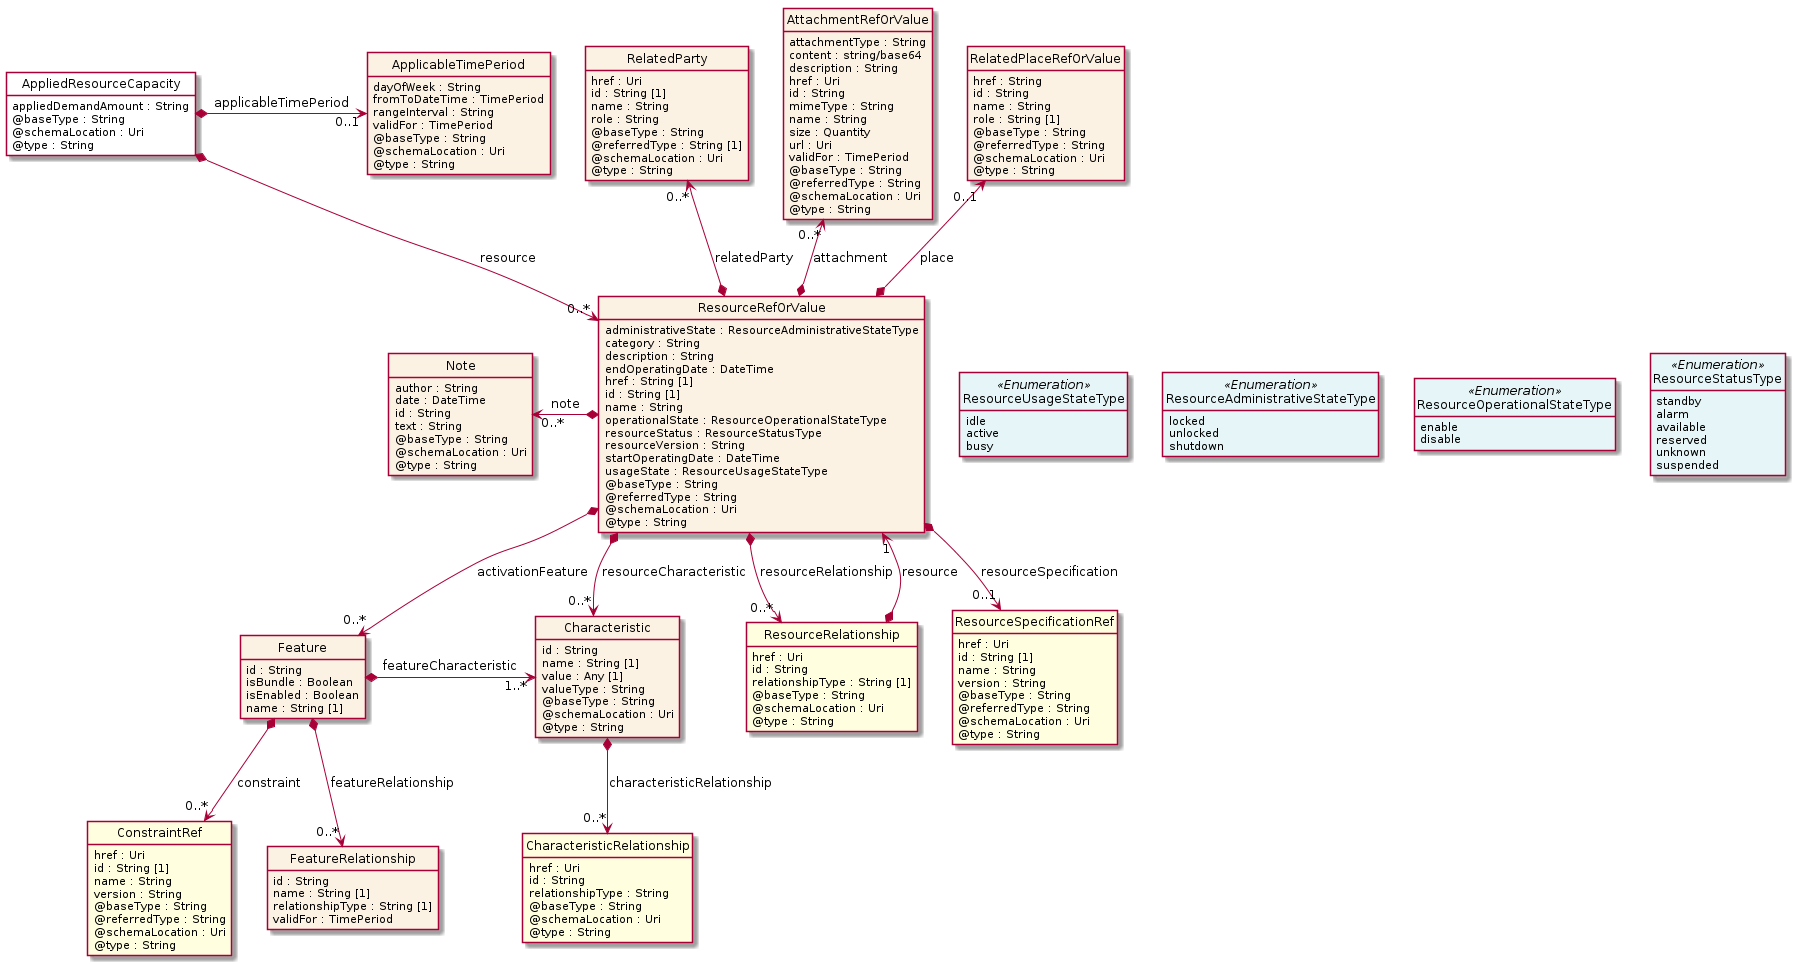

The diagram above was rendered by PlantUML. Its source (embedded in the PNG):
@startuml
hide circle
hide methods
hide stereotype
show <<Enumeration>> stereotype
skinparam class {
   BackgroundColor<<Enumeration>> #E6F5F7
   BackgroundColor<<Ref>> #FFFFE0
   BackgroundColor<<Pivot>> #FFFFFFF
   BackgroundColor<<SimpleType>> #E2F0DA
   BackgroundColor #FCF2E3
}

class AppliedResourceCapacity <<Pivot>> {
    appliedDemandAmount : String
    @baseType : String
    @schemaLocation : Uri
    @type : String
}

class ApplicableTimePeriod  {
    dayOfWeek : String
    fromToDateTime : TimePeriod
    rangeInterval : String
    validFor : TimePeriod
    @baseType : String
    @schemaLocation : Uri
    @type : String
}

class ResourceRefOrValue  {
    administrativeState : ResourceAdministrativeStateType
    category : String
    description : String
    endOperatingDate : DateTime
    href : String [1]
    id : String [1]
    name : String
    operationalState : ResourceOperationalStateType
    resourceStatus : ResourceStatusType
    resourceVersion : String
    startOperatingDate : DateTime
    usageState : ResourceUsageStateType
    @baseType : String
    @referredType : String
    @schemaLocation : Uri
    @type : String
}

class Note  {
    author : String
    date : DateTime
    id : String
    text : String
    @baseType : String
    @schemaLocation : Uri
    @type : String
}

class Feature  {
    id : String
    isBundle : Boolean
    isEnabled : Boolean
    name : String [1]
}

class Characteristic  {
    id : String
    name : String [1]
    value : Any [1]
    valueType : String
    @baseType : String
    @schemaLocation : Uri
    @type : String
}

class CharacteristicRelationship  <<Ref>> {
    href : Uri
    id : String
    relationshipType : String
    @baseType : String
    @schemaLocation : Uri
    @type : String
}

class ConstraintRef  <<Ref>> {
    href : Uri
    id : String [1]
    name : String
    version : String
    @baseType : String
    @referredType : String
    @schemaLocation : Uri
    @type : String
}

class FeatureRelationship  {
    id : String
    name : String [1]
    relationshipType : String [1]
    validFor : TimePeriod
}

class ResourceSpecificationRef  <<Ref>> {
    href : Uri
    id : String [1]
    name : String
    version : String
    @baseType : String
    @referredType : String
    @schemaLocation : Uri
    @type : String
}

class RelatedParty  {
    href : Uri
    id : String [1]
    name : String
    role : String
    @baseType : String
    @referredType : String [1]
    @schemaLocation : Uri
    @type : String
}

class ResourceStatusType <<Enumeration>> {
    standby
    alarm
    available
    reserved
    unknown
    suspended
}

class ResourceUsageStateType <<Enumeration>> {
    idle
    active
    busy
}

class AttachmentRefOrValue  {
    attachmentType : String
    content : string/base64
    description : String
    href : Uri
    id : String
    mimeType : String
    name : String
    size : Quantity
    url : Uri
    validFor : TimePeriod
    @baseType : String
    @referredType : String
    @schemaLocation : Uri
    @type : String
}

class ResourceAdministrativeStateType <<Enumeration>> {
    locked
    unlocked
    shutdown
}

class ResourceRelationship  <<Ref>> {
    href : Uri
    id : String
    relationshipType : String [1]
    @baseType : String
    @schemaLocation : Uri
    @type : String
}

class ResourceOperationalStateType <<Enumeration>> {
    enable
    disable
}

class RelatedPlaceRefOrValue  {
    href : String
    id : String
    name : String
    role : String [1]
    @baseType : String
    @referredType : String
    @schemaLocation : Uri
    @type : String
}

AppliedResourceCapacity *-->  "0..*" ResourceRefOrValue : resource

ResourceRefOrValue -right[hidden]-> ResourceUsageStateType

ResourceUsageStateType -right[hidden]-> ResourceAdministrativeStateType

ResourceAdministrativeStateType -right[hidden]-> ResourceOperationalStateType

ResourceOperationalStateType -right[hidden]-> ResourceStatusType

ResourceRefOrValue *-->  "0..*" ResourceRelationship : resourceRelationship

ResourceRefOrValue *-->  "0..*" Characteristic : resourceCharacteristic

ResourceRefOrValue *-->  "0..*" Feature : activationFeature

Feature *-right-> "1..*" Characteristic : featureCharacteristic

ResourceRefOrValue "1" <--* ResourceRelationship : resource

Note "0..*" <-left-* ResourceRefOrValue : note

RelatedPlaceRefOrValue "0..1" <--* ResourceRefOrValue : place

AttachmentRefOrValue "0..*" <--* ResourceRefOrValue : attachment

RelatedParty "0..*" <--* ResourceRefOrValue : relatedParty

ResourceRefOrValue *-->  "0..1" ResourceSpecificationRef : resourceSpecification

ResourceRelationship <-left[hidden]- ResourceSpecificationRef

Feature *-->  "0..*" FeatureRelationship : featureRelationship

Feature *-->  "0..*" ConstraintRef : constraint

AppliedResourceCapacity *-right-> "0..1" ApplicableTimePeriod : applicableTimePeriod

Characteristic *-->  "0..*" CharacteristicRelationship : characteristicRelationship

@enduml